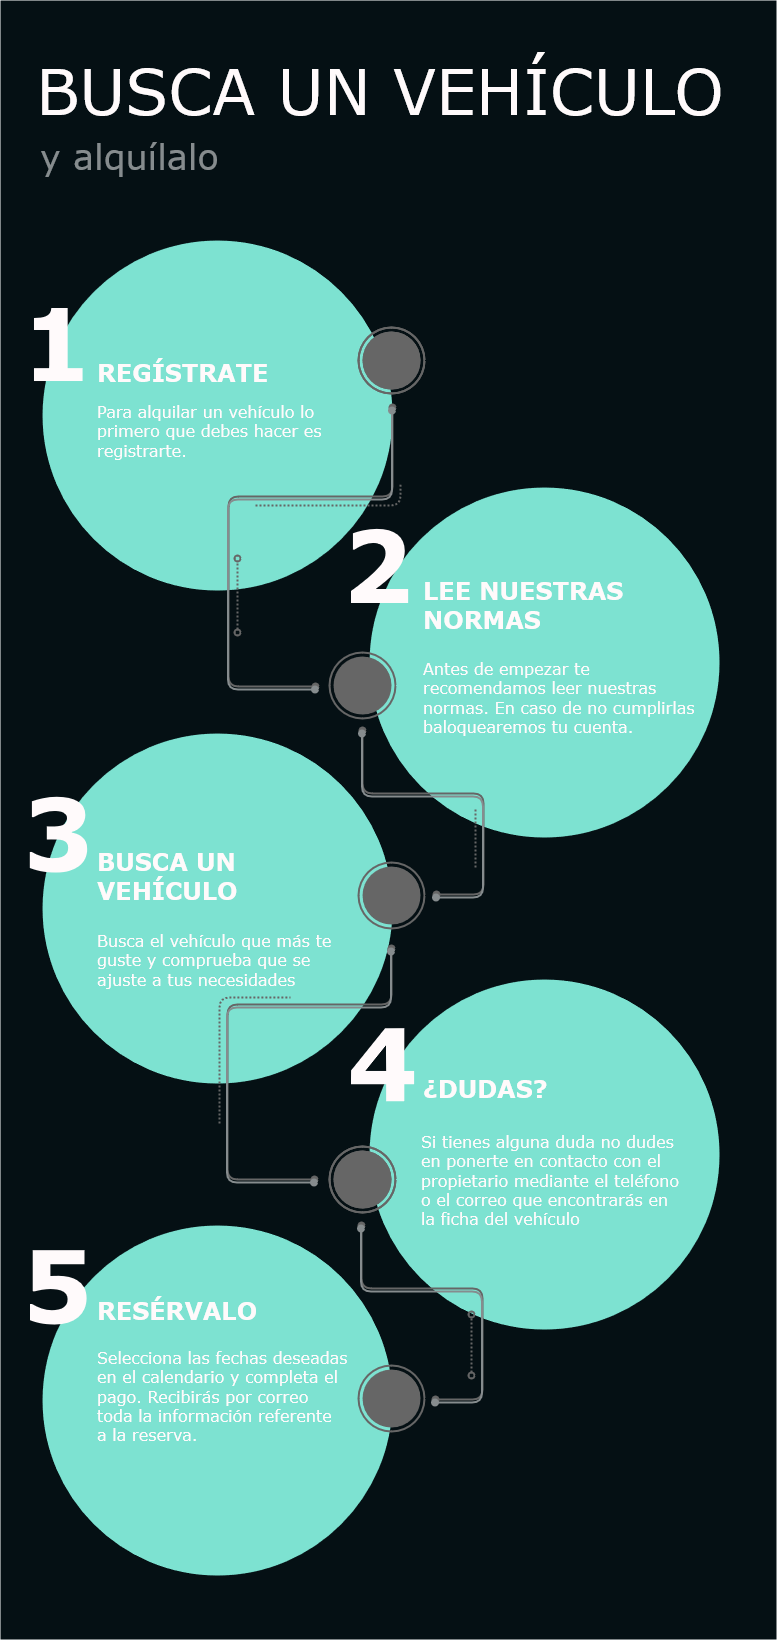

The diagram above was exported from draw.io. Its source (the exported page's mxGraphModel, read from the mxfile embedded in the PNG):
<mxGraphModel dx="909" dy="936" grid="1" gridSize="10" guides="1" tooltips="1" connect="1" arrows="1" fold="1" page="1" pageScale="1" pageWidth="827" pageHeight="1169" background="none" math="0" shadow="0">
  <root>
    <mxCell id="0" />
    <mxCell id="1" parent="0" />
    <mxCell id="979" value="" style="whiteSpace=wrap;html=1;strokeColor=none;fillColor=#051014;fontFamily=Verdana;fontSize=24;fontColor=#FFFFFF;align=center;" parent="1" vertex="1">
      <mxGeometry x="854" y="31" width="776" height="1639" as="geometry" />
    </mxCell>
    <mxCell id="980" value="" style="ellipse;whiteSpace=wrap;html=1;fontFamily=Verdana;fontSize=16;fontColor=#fffafb;strokeColor=none;fillColor=#7de2d1;labelBackgroundColor=none;strokeWidth=5;perimeterSpacing=0;" parent="1" vertex="1">
      <mxGeometry x="896" y="271" width="350" height="350" as="geometry" />
    </mxCell>
    <mxCell id="981" value="" style="ellipse;whiteSpace=wrap;html=1;fontFamily=Verdana;fontSize=16;fontColor=#DDDDDD;strokeColor=none;fillColor=#7de2d1;" parent="1" vertex="1">
      <mxGeometry x="896" y="764" width="350" height="350" as="geometry" />
    </mxCell>
    <mxCell id="982" value="" style="ellipse;whiteSpace=wrap;html=1;fontFamily=Verdana;fontSize=16;fontColor=#DDDDDD;strokeColor=none;fillColor=#7de2d1;" parent="1" vertex="1">
      <mxGeometry x="896" y="1256" width="350" height="350" as="geometry" />
    </mxCell>
    <mxCell id="983" value="" style="ellipse;whiteSpace=wrap;html=1;fontFamily=Verdana;fontSize=16;fontColor=#DDDDDD;strokeColor=none;fillColor=#7de2d1;" parent="1" vertex="1">
      <mxGeometry x="1223" y="1010" width="350" height="350" as="geometry" />
    </mxCell>
    <mxCell id="984" value="" style="ellipse;whiteSpace=wrap;html=1;fontFamily=Verdana;fontSize=16;fontColor=#DDDDDD;strokeColor=none;fillColor=#7de2d1;strokeWidth=5;" parent="1" vertex="1">
      <mxGeometry x="1223" y="518" width="350" height="350" as="geometry" />
    </mxCell>
    <mxCell id="985" value="REGÍSTRATE" style="text;html=1;resizable=0;points=[];autosize=1;align=left;verticalAlign=top;spacingTop=-4;fontSize=24;fontFamily=Verdana;fontColor=#fffafb;fontStyle=1" parent="1" vertex="1">
      <mxGeometry x="948.9999999999999" y="386" width="190" height="30" as="geometry" />
    </mxCell>
    <mxCell id="986" value="1&amp;nbsp;" style="text;html=1;resizable=0;points=[];autosize=1;align=left;verticalAlign=top;spacingTop=-4;fontSize=100;fontFamily=Verdana;fontColor=#fffafb;fontStyle=1" parent="1" vertex="1">
      <mxGeometry x="873" y="309" width="110" height="120" as="geometry" />
    </mxCell>
    <mxCell id="987" value="2" style="text;html=1;resizable=0;points=[];autosize=1;align=left;verticalAlign=top;spacingTop=-4;fontSize=100;fontFamily=Verdana;fontColor=#fffafb;fontStyle=1" parent="1" vertex="1">
      <mxGeometry x="1194" y="531" width="74" height="120" as="geometry" />
    </mxCell>
    <mxCell id="988" value="3" style="text;html=1;resizable=0;points=[];autosize=1;align=left;verticalAlign=top;spacingTop=-4;fontSize=100;fontFamily=Verdana;fontColor=#fffafb;fontStyle=1" parent="1" vertex="1">
      <mxGeometry x="875" y="799" width="74" height="120" as="geometry" />
    </mxCell>
    <mxCell id="989" value="4" style="text;html=1;resizable=0;points=[];autosize=1;align=left;verticalAlign=top;spacingTop=-4;fontSize=100;fontFamily=Verdana;fontColor=#fffafb;fontStyle=1" parent="1" vertex="1">
      <mxGeometry x="1199" y="1029" width="74" height="120" as="geometry" />
    </mxCell>
    <mxCell id="990" value="5" style="text;html=1;resizable=0;points=[];autosize=1;align=left;verticalAlign=top;spacingTop=-4;fontSize=100;fontFamily=Verdana;fontColor=#fffafb;fontStyle=1" parent="1" vertex="1">
      <mxGeometry x="874" y="1251" width="74" height="120" as="geometry" />
    </mxCell>
    <mxCell id="992" value="&lt;font style=&quot;font-size: 63px;&quot;&gt;BUSCA UN VEHÍCULO&lt;/font&gt;" style="whiteSpace=wrap;html=1;strokeColor=none;fillColor=none;fontFamily=Verdana;fontSize=70;fontColor=#fffafb;align=left;" parent="1" vertex="1">
      <mxGeometry x="888" y="79" width="700" height="78" as="geometry" />
    </mxCell>
    <mxCell id="993" value="y alquílalo" style="text;html=1;resizable=0;points=[];autosize=1;align=left;verticalAlign=top;spacingTop=-4;fontSize=35;fontFamily=Verdana;fontColor=#868c8e;" parent="1" vertex="1">
      <mxGeometry x="892" y="163" width="190" height="40" as="geometry" />
    </mxCell>
    <mxCell id="994" value="&lt;div&gt;LEE NUESTRAS&lt;/div&gt;&lt;div&gt;NORMAS&lt;br&gt;&lt;/div&gt;" style="text;html=1;resizable=0;points=[];autosize=1;align=left;verticalAlign=top;spacingTop=-4;fontSize=24;fontFamily=Verdana;fontColor=#fffafb;fontStyle=1" parent="1" vertex="1">
      <mxGeometry x="1275" y="604" width="220" height="60" as="geometry" />
    </mxCell>
    <mxCell id="995" value="&lt;div&gt;BUSCA UN &lt;br&gt;&lt;/div&gt;&lt;div&gt;VEHÍCULO&lt;/div&gt;" style="text;html=1;resizable=0;points=[];autosize=1;align=left;verticalAlign=top;spacingTop=-4;fontSize=24;fontFamily=Verdana;fontColor=#fffafb;fontStyle=1" parent="1" vertex="1">
      <mxGeometry x="948.9999999999999" y="875" width="160" height="60" as="geometry" />
    </mxCell>
    <mxCell id="996" value="¿DUDAS?" style="text;html=1;resizable=0;points=[];autosize=1;align=left;verticalAlign=top;spacingTop=-4;fontSize=24;fontFamily=Verdana;fontColor=#fffafb;fontStyle=1" parent="1" vertex="1">
      <mxGeometry x="1275" y="1102" width="140" height="30" as="geometry" />
    </mxCell>
    <mxCell id="997" value="RESÉRVALO" style="text;html=1;resizable=0;points=[];autosize=1;align=left;verticalAlign=top;spacingTop=-4;fontSize=24;fontFamily=Verdana;fontColor=#fffafb;fontStyle=1" parent="1" vertex="1">
      <mxGeometry x="948.9999999999999" y="1324" width="180" height="30" as="geometry" />
    </mxCell>
    <mxCell id="998" value="&lt;div&gt;Para alquilar un vehículo lo &lt;br&gt;&lt;/div&gt;&lt;div&gt;primero que debes hacer es&lt;/div&gt;&lt;div&gt;registrarte.&lt;br&gt;&lt;/div&gt;" style="text;html=1;resizable=0;points=[];autosize=1;align=left;verticalAlign=top;spacingTop=-4;fontSize=16;fontColor=#fffafb;fontFamily=Verdana;" parent="1" vertex="1">
      <mxGeometry x="949" y="430" width="240" height="60" as="geometry" />
    </mxCell>
    <mxCell id="999" value="&lt;div&gt;Antes de empezar te &lt;br&gt;&lt;/div&gt;&lt;div&gt;recomendamos leer nuestras&lt;/div&gt;&lt;div&gt;normas. En caso de no cumplirlas&lt;/div&gt;&lt;div&gt;baloquearemos tu cuenta.&lt;br&gt;&lt;/div&gt;" style="text;html=1;resizable=0;points=[];autosize=1;align=left;verticalAlign=top;spacingTop=-4;fontSize=16;fontColor=#fffafb;fontFamily=Verdana;" parent="1" vertex="1">
      <mxGeometry x="1275" y="687" width="290" height="80" as="geometry" />
    </mxCell>
    <mxCell id="1001" value="&lt;div&gt;Busca el vehículo que más te&lt;/div&gt;&lt;div&gt;guste y comprueba que se &lt;br&gt;&lt;/div&gt;&lt;div&gt;ajuste a tus necesidades&lt;br&gt;&lt;/div&gt;" style="text;resizable=0;points=[];autosize=1;align=left;verticalAlign=top;spacingTop=-4;fontSize=16;fontFamily=Verdana;fontColor=#fffafb;html=1;" parent="1" vertex="1">
      <mxGeometry x="949" y="959" width="250" height="60" as="geometry" />
    </mxCell>
    <mxCell id="1003" value="&lt;div&gt;Si tienes alguna duda no dudes&lt;/div&gt;&lt;div&gt;en ponerte en contacto con el&lt;/div&gt;&lt;div&gt;propietario mediante el teléfono&lt;/div&gt;&lt;div&gt;o el correo que encontrarás en&lt;/div&gt;&lt;div&gt;la ficha del vehículo&lt;br&gt;&lt;/div&gt;" style="text;html=1;resizable=0;points=[];autosize=1;align=left;verticalAlign=top;spacingTop=-4;fontSize=16;fontColor=#fffafb;fontFamily=Verdana;" parent="1" vertex="1">
      <mxGeometry x="1273" y="1160" width="270" height="100" as="geometry" />
    </mxCell>
    <mxCell id="1004" value="&lt;div&gt;Selecciona las fechas deseadas&lt;/div&gt;&lt;div&gt;en el calendario y completa el&lt;/div&gt;&lt;div&gt;pago. Recibirás por correo &lt;br&gt;&lt;/div&gt;&lt;div&gt;toda la información referente&lt;/div&gt;&lt;div&gt;a la reserva.&lt;br&gt;&lt;/div&gt;" style="text;html=1;resizable=0;points=[];autosize=1;align=left;verticalAlign=top;spacingTop=-4;fontSize=16;fontColor=#fffafb;fontFamily=Verdana;" parent="1" vertex="1">
      <mxGeometry x="949" y="1376" width="270" height="100" as="geometry" />
    </mxCell>
    <mxCell id="1007" value="" style="endArrow=oval;html=1;strokeColor=#666666;fontFamily=Verdana;fontSize=16;fontColor=#DDDDDD;endFill=1;rounded=1;endSize=6;startArrow=oval;startFill=1;strokeWidth=2;movable=1;resizable=1;rotatable=1;deletable=1;editable=1;connectable=1;" parent="1" edge="1">
      <mxGeometry width="50" height="50" relative="1" as="geometry">
        <mxPoint x="1169" y="717" as="sourcePoint" />
        <mxPoint x="1246" y="438" as="targetPoint" />
        <Array as="points">
          <mxPoint x="1082" y="717" />
          <mxPoint x="1082" y="527" />
          <mxPoint x="1246" y="527" />
        </Array>
      </mxGeometry>
    </mxCell>
    <mxCell id="1008" value="" style="endArrow=oval;html=1;strokeColor=#666666;fontFamily=Verdana;fontSize=16;fontColor=#DDDDDD;endFill=0;rounded=1;endSize=6;startArrow=oval;startFill=0;dashed=1;strokeWidth=2;dashPattern=1 1;" parent="1" edge="1">
      <mxGeometry x="1092" y="448" width="50" height="50" as="geometry">
        <mxPoint x="1091" y="663" as="sourcePoint" />
        <mxPoint x="1091" y="589" as="targetPoint" />
      </mxGeometry>
    </mxCell>
    <mxCell id="1009" value="" style="endArrow=none;html=1;strokeColor=#666666;fontFamily=Verdana;fontSize=16;fontColor=#DDDDDD;endFill=0;rounded=1;endSize=6;startArrow=none;startFill=0;strokeWidth=2;dashed=1;dashPattern=1 1;" parent="1" edge="1">
      <mxGeometry x="1059" y="444" width="50" height="50" as="geometry">
        <mxPoint x="1109" y="536" as="sourcePoint" />
        <mxPoint x="1254" y="514" as="targetPoint" />
        <Array as="points">
          <mxPoint x="1127" y="536" />
          <mxPoint x="1174" y="536" />
          <mxPoint x="1254" y="536" />
        </Array>
      </mxGeometry>
    </mxCell>
    <mxCell id="1010" value="" style="endArrow=oval;html=1;strokeColor=#666666;fontFamily=Verdana;fontSize=16;fontColor=#DDDDDD;endFill=1;rounded=1;endSize=6;startArrow=oval;startFill=1;strokeWidth=2;movable=1;resizable=1;rotatable=1;deletable=1;editable=1;connectable=1;" parent="1" edge="1">
      <mxGeometry x="1052" y="761" width="50" height="50" as="geometry">
        <mxPoint x="1290" y="925" as="sourcePoint" />
        <mxPoint x="1216" y="761" as="targetPoint" />
        <Array as="points">
          <mxPoint x="1337" y="925" />
          <mxPoint x="1337" y="824" />
          <mxPoint x="1216" y="824" />
        </Array>
      </mxGeometry>
    </mxCell>
    <mxCell id="1011" value="" style="endArrow=none;html=1;strokeColor=#666666;fontFamily=Verdana;fontSize=16;fontColor=#DDDDDD;endFill=0;rounded=1;endSize=6;startArrow=none;startFill=0;strokeWidth=2;dashed=1;dashPattern=1 1;" parent="1" edge="1">
      <mxGeometry x="1066" y="444" width="50" height="50" as="geometry">
        <mxPoint x="1329" y="898" as="sourcePoint" />
        <mxPoint x="1329" y="839" as="targetPoint" />
      </mxGeometry>
    </mxCell>
    <mxCell id="1012" value="" style="endArrow=none;html=1;strokeColor=#666666;fontFamily=Verdana;fontSize=16;fontColor=#DDDDDD;endFill=0;rounded=1;endSize=6;startArrow=none;startFill=0;strokeWidth=2;dashed=1;dashPattern=1 1;" parent="1" edge="1">
      <mxGeometry x="906" y="1004" width="50" height="50" as="geometry">
        <mxPoint x="1073" y="1154" as="sourcePoint" />
        <mxPoint x="1144" y="1028" as="targetPoint" />
        <Array as="points">
          <mxPoint x="1073" y="1028" />
        </Array>
      </mxGeometry>
    </mxCell>
    <mxCell id="1013" value="" style="endArrow=oval;html=1;strokeColor=#666666;fontFamily=Verdana;fontSize=16;fontColor=#DDDDDD;endFill=1;rounded=1;endSize=6;startArrow=oval;startFill=1;strokeWidth=2;movable=1;resizable=1;rotatable=1;deletable=1;editable=1;connectable=1;" parent="1" edge="1">
      <mxGeometry width="50" height="50" relative="1" as="geometry">
        <mxPoint x="1168" y="1210" as="sourcePoint" />
        <mxPoint x="1245" y="979" as="targetPoint" />
        <Array as="points">
          <mxPoint x="1081" y="1210" />
          <mxPoint x="1081" y="1035" />
          <mxPoint x="1245" y="1035" />
        </Array>
      </mxGeometry>
    </mxCell>
    <mxCell id="1014" value="" style="endArrow=oval;html=1;strokeColor=#666666;fontFamily=Verdana;fontSize=16;fontColor=#DDDDDD;endFill=1;rounded=1;endSize=6;startArrow=oval;startFill=1;strokeWidth=2;movable=1;resizable=1;rotatable=1;deletable=1;editable=1;connectable=1;" parent="1" edge="1">
      <mxGeometry x="1051" y="1256" width="50" height="50" as="geometry">
        <mxPoint x="1289" y="1430" as="sourcePoint" />
        <mxPoint x="1215" y="1256" as="targetPoint" />
        <Array as="points">
          <mxPoint x="1336" y="1430" />
          <mxPoint x="1336" y="1319" />
          <mxPoint x="1215" y="1319" />
        </Array>
      </mxGeometry>
    </mxCell>
    <mxCell id="1015" value="" style="endArrow=oval;html=1;strokeColor=#666666;fontFamily=Verdana;fontSize=16;fontColor=#DDDDDD;endFill=0;rounded=1;endSize=6;startArrow=oval;startFill=0;dashed=1;strokeWidth=2;dashPattern=1 1;" parent="1" edge="1">
      <mxGeometry x="1326" y="1204" width="50" height="50" as="geometry">
        <mxPoint x="1325" y="1406" as="sourcePoint" />
        <mxPoint x="1325" y="1345" as="targetPoint" />
      </mxGeometry>
    </mxCell>
    <mxCell id="1016" value="" style="group" parent="1" vertex="1" connectable="0">
      <mxGeometry x="1212" y="358" width="66" height="66" as="geometry" />
    </mxCell>
    <mxCell id="1017" value="" style="ellipse;whiteSpace=wrap;html=1;fillColor=none;fontFamily=Verdana;fontSize=16;fontColor=#DDDDDD;strokeColor=#666666;strokeWidth=2;" parent="1016" vertex="1">
      <mxGeometry width="66" height="66" as="geometry" />
    </mxCell>
    <mxCell id="1018" value="" style="ellipse;whiteSpace=wrap;html=1;fillColor=#666666;fontFamily=Verdana;fontSize=16;fontColor=#DDDDDD;strokeColor=none;" parent="1016" vertex="1">
      <mxGeometry x="4" y="4" width="58" height="58" as="geometry" />
    </mxCell>
    <mxCell id="1019" value="" style="group" parent="1" vertex="1" connectable="0">
      <mxGeometry x="1183" y="683" width="66" height="66" as="geometry" />
    </mxCell>
    <mxCell id="1020" value="" style="ellipse;whiteSpace=wrap;html=1;fillColor=none;fontFamily=Verdana;fontSize=16;fontColor=#DDDDDD;strokeColor=#666666;strokeWidth=2;" parent="1019" vertex="1">
      <mxGeometry width="66" height="66" as="geometry" />
    </mxCell>
    <mxCell id="1021" value="" style="ellipse;whiteSpace=wrap;html=1;fillColor=#666666;fontFamily=Verdana;fontSize=16;fontColor=#DDDDDD;strokeColor=none;" parent="1019" vertex="1">
      <mxGeometry x="4" y="4" width="58" height="58" as="geometry" />
    </mxCell>
    <mxCell id="1022" value="" style="group" parent="1" vertex="1" connectable="0">
      <mxGeometry x="1212" y="893" width="66" height="66" as="geometry" />
    </mxCell>
    <mxCell id="1023" value="" style="ellipse;whiteSpace=wrap;html=1;fillColor=none;fontFamily=Verdana;fontSize=16;fontColor=#DDDDDD;strokeColor=#666666;strokeWidth=2;" parent="1022" vertex="1">
      <mxGeometry width="66" height="66" as="geometry" />
    </mxCell>
    <mxCell id="1024" value="" style="ellipse;whiteSpace=wrap;html=1;fillColor=#666666;fontFamily=Verdana;fontSize=16;fontColor=#DDDDDD;strokeColor=none;" parent="1022" vertex="1">
      <mxGeometry x="4" y="4" width="58" height="58" as="geometry" />
    </mxCell>
    <mxCell id="1025" value="" style="group" parent="1" vertex="1" connectable="0">
      <mxGeometry x="1183" y="1177" width="66" height="66" as="geometry" />
    </mxCell>
    <mxCell id="1026" value="" style="ellipse;whiteSpace=wrap;html=1;fillColor=none;fontFamily=Verdana;fontSize=16;fontColor=#DDDDDD;strokeColor=#666666;strokeWidth=2;" parent="1025" vertex="1">
      <mxGeometry width="66" height="66" as="geometry" />
    </mxCell>
    <mxCell id="1027" value="" style="ellipse;whiteSpace=wrap;html=1;fillColor=#666666;fontFamily=Verdana;fontSize=16;fontColor=#DDDDDD;strokeColor=none;" parent="1025" vertex="1">
      <mxGeometry x="4" y="4" width="58" height="58" as="geometry" />
    </mxCell>
    <mxCell id="1028" value="" style="group;fontColor=default;" parent="1" vertex="1" connectable="0">
      <mxGeometry x="1212" y="1396" width="66" height="66" as="geometry" />
    </mxCell>
    <mxCell id="1029" value="" style="ellipse;whiteSpace=wrap;html=1;fillColor=none;fontFamily=Verdana;fontSize=16;fontColor=#DDDDDD;strokeColor=#666666;strokeWidth=2;" parent="1028" vertex="1">
      <mxGeometry width="66" height="66" as="geometry" />
    </mxCell>
    <mxCell id="1030" value="" style="ellipse;whiteSpace=wrap;html=1;fillColor=#666666;fontFamily=Verdana;fontSize=16;fontColor=#DDDDDD;strokeColor=none;" parent="1028" vertex="1">
      <mxGeometry x="4" y="4" width="58" height="58" as="geometry" />
    </mxCell>
    <mxCell id="vLh2Dx-Lt9zleqPp7equ-1066" value="" style="group;fillColor=none;fontColor=#868c8e;" vertex="1" connectable="0" parent="1028">
      <mxGeometry y="-1038" width="66" height="66" as="geometry" />
    </mxCell>
    <mxCell id="vLh2Dx-Lt9zleqPp7equ-1067" value="" style="ellipse;whiteSpace=wrap;html=1;fillColor=none;fontFamily=Verdana;fontSize=16;fontColor=#DDDDDD;strokeColor=#666666;strokeWidth=2;" vertex="1" parent="vLh2Dx-Lt9zleqPp7equ-1066">
      <mxGeometry width="66" height="66" as="geometry" />
    </mxCell>
    <mxCell id="vLh2Dx-Lt9zleqPp7equ-1068" value="" style="ellipse;whiteSpace=wrap;html=1;fillColor=#666666;fontFamily=Verdana;fontSize=16;fontColor=#DDDDDD;strokeColor=none;" vertex="1" parent="vLh2Dx-Lt9zleqPp7equ-1066">
      <mxGeometry x="4" y="4" width="58" height="58" as="geometry" />
    </mxCell>
    <mxCell id="vLh2Dx-Lt9zleqPp7equ-1069" value="" style="ellipse;whiteSpace=wrap;html=1;fillColor=none;fontFamily=Verdana;fontSize=16;fontColor=#868c8e;strokeColor=none;" vertex="1" parent="1028">
      <mxGeometry x="-25" y="-709" width="58" height="58" as="geometry" />
    </mxCell>
    <mxCell id="vLh2Dx-Lt9zleqPp7equ-1070" value="" style="ellipse;whiteSpace=wrap;html=1;fillColor=none;fontFamily=Verdana;fontSize=16;fontColor=#868c8e;strokeColor=none;" vertex="1" parent="1028">
      <mxGeometry x="4" y="-499" width="58" height="58" as="geometry" />
    </mxCell>
    <mxCell id="vLh2Dx-Lt9zleqPp7equ-1071" value="" style="group;fillColor=none;fontColor=#868c8e;" vertex="1" connectable="0" parent="1028">
      <mxGeometry x="-29" y="-219" width="66" height="66" as="geometry" />
    </mxCell>
    <mxCell id="vLh2Dx-Lt9zleqPp7equ-1072" value="" style="ellipse;whiteSpace=wrap;html=1;fillColor=none;fontFamily=Verdana;fontSize=16;fontColor=#DDDDDD;strokeColor=#666666;strokeWidth=2;" vertex="1" parent="vLh2Dx-Lt9zleqPp7equ-1071">
      <mxGeometry width="66" height="66" as="geometry" />
    </mxCell>
    <mxCell id="vLh2Dx-Lt9zleqPp7equ-1073" value="" style="ellipse;whiteSpace=wrap;html=1;fillColor=#666666;fontFamily=Verdana;fontSize=16;fontColor=#DDDDDD;strokeColor=none;" vertex="1" parent="vLh2Dx-Lt9zleqPp7equ-1071">
      <mxGeometry x="4" y="4" width="58" height="58" as="geometry" />
    </mxCell>
    <mxCell id="vLh2Dx-Lt9zleqPp7equ-1059" style="edgeStyle=orthogonalEdgeStyle;rounded=0;orthogonalLoop=1;jettySize=auto;html=1;exitX=0.5;exitY=1;exitDx=0;exitDy=0;fontColor=#7de2d1;" edge="1" parent="1" source="979" target="979">
      <mxGeometry relative="1" as="geometry" />
    </mxCell>
    <mxCell id="vLh2Dx-Lt9zleqPp7equ-1062" value="" style="endArrow=oval;html=1;strokeColor=#868c8e;fontFamily=Verdana;fontSize=16;fontColor=#DDDDDD;endFill=1;rounded=1;endSize=6;startArrow=oval;startFill=1;strokeWidth=2;movable=1;resizable=1;rotatable=1;deletable=1;editable=1;connectable=1;" edge="1" parent="1">
      <mxGeometry width="50" height="50" relative="1" as="geometry">
        <mxPoint x="1168.5" y="720" as="sourcePoint" />
        <mxPoint x="1245.5" y="441" as="targetPoint" />
        <Array as="points">
          <mxPoint x="1081.5" y="720" />
          <mxPoint x="1081.5" y="530" />
          <mxPoint x="1245.5" y="530" />
        </Array>
      </mxGeometry>
    </mxCell>
    <mxCell id="vLh2Dx-Lt9zleqPp7equ-1063" value="" style="endArrow=oval;html=1;strokeColor=#868c8e;fontFamily=Verdana;fontSize=16;fontColor=#DDDDDD;endFill=1;rounded=1;endSize=6;startArrow=oval;startFill=1;strokeWidth=2;movable=1;resizable=1;rotatable=1;deletable=1;editable=1;connectable=1;" edge="1" parent="1">
      <mxGeometry x="1051.5" y="764" width="50" height="50" as="geometry">
        <mxPoint x="1289.5" y="928" as="sourcePoint" />
        <mxPoint x="1215.5" y="764" as="targetPoint" />
        <Array as="points">
          <mxPoint x="1336.5" y="928" />
          <mxPoint x="1336.5" y="827" />
          <mxPoint x="1215.5" y="827" />
        </Array>
      </mxGeometry>
    </mxCell>
    <mxCell id="vLh2Dx-Lt9zleqPp7equ-1064" value="" style="endArrow=oval;html=1;strokeColor=#868c8e;fontFamily=Verdana;fontSize=16;fontColor=#DDDDDD;endFill=1;rounded=1;endSize=6;startArrow=oval;startFill=1;strokeWidth=2;movable=1;resizable=1;rotatable=1;deletable=1;editable=1;connectable=1;" edge="1" parent="1">
      <mxGeometry width="50" height="50" relative="1" as="geometry">
        <mxPoint x="1167.5" y="1213" as="sourcePoint" />
        <mxPoint x="1244.5" y="982" as="targetPoint" />
        <Array as="points">
          <mxPoint x="1080.5" y="1213" />
          <mxPoint x="1080.5" y="1038" />
          <mxPoint x="1244.5" y="1038" />
        </Array>
      </mxGeometry>
    </mxCell>
    <mxCell id="vLh2Dx-Lt9zleqPp7equ-1065" value="" style="endArrow=oval;html=1;strokeColor=#868c8e;fontFamily=Verdana;fontSize=16;fontColor=#DDDDDD;endFill=1;rounded=1;endSize=6;startArrow=oval;startFill=1;strokeWidth=2;movable=1;resizable=1;rotatable=1;deletable=1;editable=1;connectable=1;" edge="1" parent="1">
      <mxGeometry x="1050.5" y="1259" width="50" height="50" as="geometry">
        <mxPoint x="1288.5" y="1433" as="sourcePoint" />
        <mxPoint x="1214.5" y="1259" as="targetPoint" />
        <Array as="points">
          <mxPoint x="1335.5" y="1433" />
          <mxPoint x="1335.5" y="1322" />
          <mxPoint x="1214.5" y="1322" />
        </Array>
      </mxGeometry>
    </mxCell>
  </root>
</mxGraphModel>